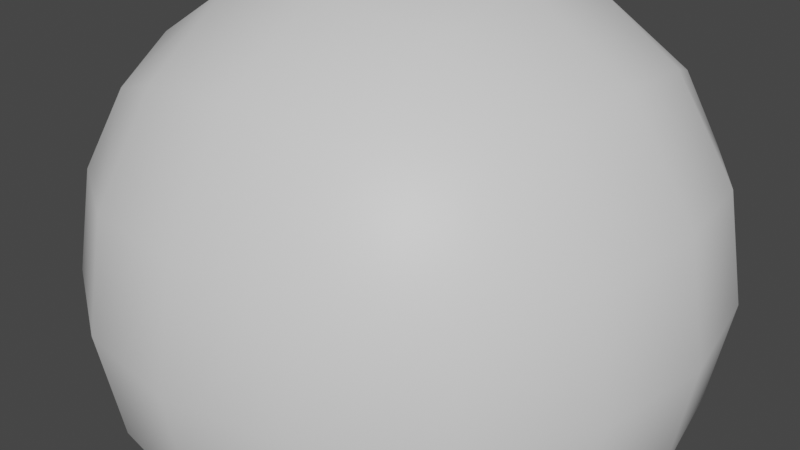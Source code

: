 # Source: cotton.blend  (saved by Blender 4.5.90; exported with 4.5.12 LTS)
import bpy
from mathutils import Matrix  # noqa: F401  (used for matrix-valued properties, if any)

bpy.ops.wm.read_factory_settings(use_empty=True)
scene = bpy.context.scene
scene.name = 'Scene'

# ---- collections
col_collection = bpy.data.collections.new('Collection'); scene.collection.children.link(col_collection)

# ---- materials (node trees are filled in below, after node groups)
mat_material = bpy.data.materials.new('Material')
mat_material.alpha_threshold = 0.0
mat_material.use_transparent_shadow = False
mat_material.roughness = 0.5
mat_material.line_color = (0.0, 0.0, 0.0, 1.0)

# ---- material node trees
mat_material.use_nodes = True; mat_material.node_tree.nodes.clear()
_N = mat_material.node_tree.nodes; _L = mat_material.node_tree.links
n0 = _N.new('ShaderNodeOutputMaterial'); n0.name = 'Material Output'; n0.location = (300, 300)
n1 = _N.new('ShaderNodeBsdfPrincipled'); n1.name = 'Principled BSDF'; n1.location = (10, 300)
n1.distribution = 'GGX'
n1.subsurface_method = 'RANDOM_WALK_SKIN'
n1.inputs[3].default_value = 1.45
n1.inputs[27].default_value = (0.0, 0.0, 0.0, 1.0)
n1.inputs[28].default_value = 1.0
_L.new(n1.outputs[0], n0.inputs[0])
n0.is_active_output = True

# ---- world
world_world = bpy.data.worlds.new('World'); scene.world = world_world
world_world.use_nodes = True; world_world.node_tree.nodes.clear()
_N = world_world.node_tree.nodes; _L = world_world.node_tree.links
n0 = _N.new('ShaderNodeOutputWorld'); n0.name = 'World Output'; n0.location = (300, 300)
n1 = _N.new('ShaderNodeBackground'); n1.name = 'Background'; n1.location = (10, 300)
n1.inputs[0].default_value = (0.05088, 0.05088, 0.05088, 1.0)
_L.new(n1.outputs[0], n0.inputs[0])
n0.is_active_output = True
world_world.color = (0.05088, 0.05088, 0.05088)
world_world.use_sun_shadow = False
world_world.sun_shadow_jitter_overblur = 0.0

# ---- meshes
me_cube = bpy.data.meshes.new('Cube')
me_cube.from_pydata([(1.0, 1.0, 1.0), (1.0, 1.0, -1.0), (1.0, -1.0, 1.0), (1.0, -1.0, -1.0), (-1.0, 1.0, 1.0), (-1.0, 1.0, -1.0), (-1.0, -1.0, 1.0), (-1.0, -1.0, -1.0)], [], [(0, 4, 6, 2), (3, 2, 6, 7), (7, 6, 4, 5), (5, 1, 3, 7), (1, 0, 2, 3), (5, 4, 0, 1)])
me_cube.polygons.foreach_set('use_smooth', [True] * 6)
_uv = me_cube.uv_layers.new(name='UVMap')
_uv.uv.foreach_set('vector', [0.625, 0.5, 0.875, 0.5, 0.875, 0.75, 0.625, 0.75, 0.375, 0.75, 0.625, 0.75, 0.625, 1.0, 0.375, 1.0, 0.375, 0.0, 0.625, 0.0, 0.625, 0.25, 0.375, 0.25, 0.125, 0.5, 0.375, 0.5, 0.375, 0.75, 0.125, 0.75, 0.375, 0.5, 0.625, 0.5, 0.625, 0.75, 0.375, 0.75, 0.375, 0.25, 0.625, 0.25, 0.625, 0.5, 0.375, 0.5])
me_cube.materials.append(mat_material)
me_cube.use_mirror_vertex_groups = False
me_cube.update()

# ---- objects
ob_cube = bpy.data.objects.new('Cube', me_cube)

# ---- transforms, parenting, visibility, modifiers, constraints
ob_cube.location = (0.0, 0.0, 0.0)
ob_cube.lock_rotations_4d = False
ob_cube.empty_display_type = 'ARROWS'
ob_cube.lineart.crease_threshold = 0.0
_m = ob_cube.modifiers.new('Subdivision', 'SUBSURF')
_m.levels = 3
_m = ob_cube.modifiers.new('Displace', 'DISPLACE')
_m.texture_coords = 'OBJECT'

# ---- collection membership
col_collection.objects.link(ob_cube)

# ---- scene / render settings (as saved in the file)
scene.frame_start = 1; scene.frame_end = 250; scene.frame_set(1)
scene.render.engine = 'BLENDER_EEVEE_NEXT'
scene.cycles.sampling_pattern = 'TABULATED_SOBOL'
scene.view_settings.view_transform = 'Filmic'
bpy.context.view_layer.update()

# ---- added for rendering (the .blend has no active camera and no usable light): camera, sun
cam_auto = bpy.data.cameras.new('AutoCamera')
cam_auto.lens = 50.0
cam_auto.sensor_width = 36.0
cam_auto.clip_end = 1000.0
ob_auto_camera = bpy.data.objects.new('AutoCamera', cam_auto)
scene.collection.objects.link(ob_auto_camera)
ob_auto_camera.location = (2.61992, -3.20564, 2.26336)
ob_auto_camera.rotation_euler = (1.09748, -7.21219e-08, 0.694738)
scene.camera = ob_auto_camera
light_auto_sun = bpy.data.lights.new('AutoSun', 'SUN')
light_auto_sun.energy = 3.0
light_auto_sun.angle = 0.0523599
ob_auto_sun = bpy.data.objects.new('AutoSun', light_auto_sun)
scene.collection.objects.link(ob_auto_sun)
ob_auto_sun.rotation_euler = (0.872665, 0.174533, 0.523599)
bpy.context.view_layer.update()
